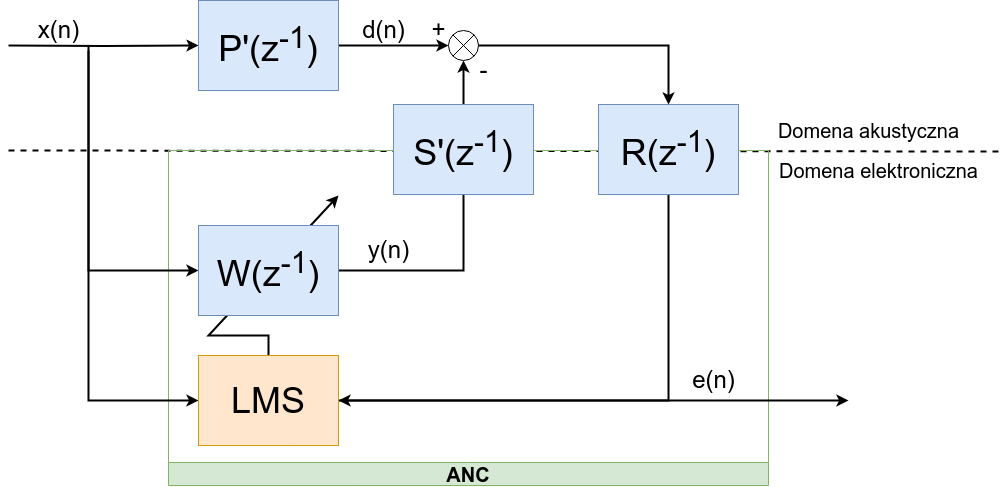

The diagram above was exported from draw.io. Its source (the exported page's mxGraphModel, read from the mxfile embedded in the PNG):
<mxGraphModel dx="1359" dy="843" grid="1" gridSize="10" guides="1" tooltips="1" connect="1" arrows="1" fold="1" page="1" pageScale="1" pageWidth="1654" pageHeight="1169" math="0" shadow="0">
  <root>
    <mxCell id="0" />
    <mxCell id="1" parent="0" />
    <mxCell id="skFHRhIMwdhuyM7lt2S0-3" value="" style="endArrow=none;dashed=1;html=1;strokeWidth=2;rounded=0;" edge="1" parent="1">
      <mxGeometry width="50" height="50" relative="1" as="geometry">
        <mxPoint x="320" y="410" as="sourcePoint" />
        <mxPoint x="1310" y="411" as="targetPoint" />
      </mxGeometry>
    </mxCell>
    <mxCell id="7atDihIf9zeeQ-ByNwlw-105" value="&lt;font style=&quot;font-size: 20px;&quot;&gt;ANC&lt;/font&gt;" style="swimlane;whiteSpace=wrap;html=1;direction=west;fillColor=#d5e8d4;strokeColor=#82b366;" parent="1" vertex="1">
      <mxGeometry x="480" y="410" width="600" height="335" as="geometry" />
    </mxCell>
    <mxCell id="7atDihIf9zeeQ-ByNwlw-79" value="y(n)" style="text;html=1;align=center;verticalAlign=middle;resizable=0;points=[];autosize=1;strokeColor=none;fillColor=none;fontSize=24;container=0;" parent="7atDihIf9zeeQ-ByNwlw-105" vertex="1">
      <mxGeometry x="190" y="80" width="60" height="40" as="geometry" />
    </mxCell>
    <mxCell id="7atDihIf9zeeQ-ByNwlw-78" value="e(n)" style="text;html=1;align=center;verticalAlign=middle;resizable=0;points=[];autosize=1;strokeColor=none;fillColor=none;fontSize=24;" parent="7atDihIf9zeeQ-ByNwlw-105" vertex="1">
      <mxGeometry x="510" y="210" width="70" height="40" as="geometry" />
    </mxCell>
    <mxCell id="7atDihIf9zeeQ-ByNwlw-103" style="edgeStyle=orthogonalEdgeStyle;rounded=0;orthogonalLoop=1;jettySize=auto;html=1;exitX=1;exitY=1;exitDx=0;exitDy=0;exitPerimeter=0;strokeWidth=2;entryX=0;entryY=0.5;entryDx=0;entryDy=0;" parent="1" source="7atDihIf9zeeQ-ByNwlw-74" target="7atDihIf9zeeQ-ByNwlw-101" edge="1">
      <mxGeometry relative="1" as="geometry">
        <Array as="points">
          <mxPoint x="400" y="660" />
        </Array>
      </mxGeometry>
    </mxCell>
    <mxCell id="7atDihIf9zeeQ-ByNwlw-102" value="" style="endArrow=classic;html=1;rounded=0;exitX=0.5;exitY=0;exitDx=0;exitDy=0;strokeWidth=2;" parent="1" source="7atDihIf9zeeQ-ByNwlw-101" edge="1">
      <mxGeometry width="50" height="50" relative="1" as="geometry">
        <mxPoint x="560" y="575" as="sourcePoint" />
        <mxPoint x="650" y="455" as="targetPoint" />
        <Array as="points">
          <mxPoint x="580" y="595" />
          <mxPoint x="520" y="595" />
        </Array>
      </mxGeometry>
    </mxCell>
    <mxCell id="7atDihIf9zeeQ-ByNwlw-64" style="edgeStyle=orthogonalEdgeStyle;rounded=0;orthogonalLoop=1;jettySize=auto;html=1;strokeWidth=2;" parent="1" target="7atDihIf9zeeQ-ByNwlw-61" edge="1">
      <mxGeometry relative="1" as="geometry">
        <mxPoint x="320" y="305" as="sourcePoint" />
      </mxGeometry>
    </mxCell>
    <mxCell id="7atDihIf9zeeQ-ByNwlw-70" style="edgeStyle=orthogonalEdgeStyle;rounded=0;orthogonalLoop=1;jettySize=auto;html=1;entryX=0;entryY=0.5;entryDx=0;entryDy=0;strokeWidth=2;" parent="1" source="7atDihIf9zeeQ-ByNwlw-61" target="7atDihIf9zeeQ-ByNwlw-66" edge="1">
      <mxGeometry relative="1" as="geometry" />
    </mxCell>
    <mxCell id="7atDihIf9zeeQ-ByNwlw-61" value="P'(z&lt;sup&gt;-1&lt;/sup&gt;)" style="rounded=0;whiteSpace=wrap;html=1;fontSize=36;fillColor=#dae8fc;strokeColor=#6c8ebf;" parent="1" vertex="1">
      <mxGeometry x="510" y="260" width="140" height="90" as="geometry" />
    </mxCell>
    <mxCell id="7atDihIf9zeeQ-ByNwlw-65" style="edgeStyle=orthogonalEdgeStyle;rounded=0;orthogonalLoop=1;jettySize=auto;html=1;entryX=0;entryY=0.5;entryDx=0;entryDy=0;strokeWidth=2;" parent="1" target="7atDihIf9zeeQ-ByNwlw-63" edge="1">
      <mxGeometry relative="1" as="geometry">
        <mxPoint x="510" y="481.0114942528736" as="targetPoint" />
        <mxPoint x="400" y="306" as="sourcePoint" />
        <Array as="points">
          <mxPoint x="400" y="530" />
        </Array>
      </mxGeometry>
    </mxCell>
    <mxCell id="7atDihIf9zeeQ-ByNwlw-71" style="edgeStyle=orthogonalEdgeStyle;rounded=0;orthogonalLoop=1;jettySize=auto;html=1;entryX=0.5;entryY=1;entryDx=0;entryDy=0;strokeWidth=2;" parent="1" source="7atDihIf9zeeQ-ByNwlw-63" target="7atDihIf9zeeQ-ByNwlw-66" edge="1">
      <mxGeometry relative="1" as="geometry" />
    </mxCell>
    <mxCell id="7atDihIf9zeeQ-ByNwlw-63" value="&lt;span style=&quot;font-weight: normal;&quot;&gt;W(z&lt;sup style=&quot;border-color: var(--border-color);&quot;&gt;-1&lt;/sup&gt;)&lt;/span&gt;" style="rounded=0;whiteSpace=wrap;html=1;fontSize=36;fontStyle=1;fillColor=#dae8fc;strokeColor=#6c8ebf;" parent="1" vertex="1">
      <mxGeometry x="510" y="485" width="140" height="90" as="geometry" />
    </mxCell>
    <mxCell id="7atDihIf9zeeQ-ByNwlw-69" value="" style="group" parent="1" vertex="1" connectable="0">
      <mxGeometry x="760" y="290" width="30" height="30" as="geometry" />
    </mxCell>
    <mxCell id="7atDihIf9zeeQ-ByNwlw-66" value="" style="ellipse;whiteSpace=wrap;html=1;aspect=fixed;" parent="7atDihIf9zeeQ-ByNwlw-69" vertex="1">
      <mxGeometry width="30" height="30" as="geometry" />
    </mxCell>
    <mxCell id="7atDihIf9zeeQ-ByNwlw-67" value="" style="endArrow=none;html=1;rounded=0;entryX=1;entryY=0;entryDx=0;entryDy=0;exitX=0;exitY=1;exitDx=0;exitDy=0;" parent="7atDihIf9zeeQ-ByNwlw-69" source="7atDihIf9zeeQ-ByNwlw-66" target="7atDihIf9zeeQ-ByNwlw-66" edge="1">
      <mxGeometry width="50" height="50" relative="1" as="geometry">
        <mxPoint x="-130" y="90" as="sourcePoint" />
        <mxPoint x="-80" y="40" as="targetPoint" />
      </mxGeometry>
    </mxCell>
    <mxCell id="7atDihIf9zeeQ-ByNwlw-68" value="" style="endArrow=none;html=1;rounded=0;entryX=0;entryY=0;entryDx=0;entryDy=0;exitX=1;exitY=1;exitDx=0;exitDy=0;" parent="7atDihIf9zeeQ-ByNwlw-69" source="7atDihIf9zeeQ-ByNwlw-66" target="7atDihIf9zeeQ-ByNwlw-66" edge="1">
      <mxGeometry width="50" height="50" relative="1" as="geometry">
        <mxPoint x="-130" y="90" as="sourcePoint" />
        <mxPoint x="-80" y="40" as="targetPoint" />
      </mxGeometry>
    </mxCell>
    <mxCell id="7atDihIf9zeeQ-ByNwlw-74" value="x(n)" style="text;html=1;align=center;verticalAlign=middle;resizable=0;points=[];autosize=1;strokeColor=none;fillColor=none;fontSize=24;" parent="1" vertex="1">
      <mxGeometry x="340" y="270" width="60" height="40" as="geometry" />
    </mxCell>
    <mxCell id="7atDihIf9zeeQ-ByNwlw-76" value="d(n)" style="text;html=1;align=center;verticalAlign=middle;resizable=0;points=[];autosize=1;strokeColor=none;fillColor=none;fontSize=24;" parent="1" vertex="1">
      <mxGeometry x="660" y="270" width="70" height="40" as="geometry" />
    </mxCell>
    <mxCell id="7atDihIf9zeeQ-ByNwlw-80" value="-" style="text;html=1;align=center;verticalAlign=middle;resizable=0;points=[];autosize=1;strokeColor=none;fillColor=none;fontSize=24;" parent="1" vertex="1">
      <mxGeometry x="780" y="310" width="30" height="40" as="geometry" />
    </mxCell>
    <mxCell id="7atDihIf9zeeQ-ByNwlw-81" value="+" style="text;html=1;align=center;verticalAlign=middle;resizable=0;points=[];autosize=1;strokeColor=none;fillColor=none;fontSize=24;" parent="1" vertex="1">
      <mxGeometry x="730" y="270" width="40" height="40" as="geometry" />
    </mxCell>
    <mxCell id="skFHRhIMwdhuyM7lt2S0-6" style="edgeStyle=orthogonalEdgeStyle;rounded=0;orthogonalLoop=1;jettySize=auto;html=1;strokeWidth=2;" edge="1" parent="1" source="7atDihIf9zeeQ-ByNwlw-101">
      <mxGeometry relative="1" as="geometry">
        <mxPoint x="1160" y="660" as="targetPoint" />
      </mxGeometry>
    </mxCell>
    <mxCell id="7atDihIf9zeeQ-ByNwlw-101" value="&lt;p style=&quot;line-height: 25%;&quot;&gt;&lt;font style=&quot;font-size: 36px;&quot;&gt;LMS&lt;/font&gt;&lt;/p&gt;" style="rounded=0;whiteSpace=wrap;html=1;fontSize=36;fontStyle=0;fillColor=#ffe6cc;strokeColor=#d79b00;align=center;" parent="1" vertex="1">
      <mxGeometry x="510" y="615" width="140" height="90" as="geometry" />
    </mxCell>
    <mxCell id="7atDihIf9zeeQ-ByNwlw-83" value="&lt;font style=&quot;font-size: 20px;&quot;&gt;Domena akustyczna&lt;/font&gt;" style="text;html=1;align=center;verticalAlign=middle;resizable=0;points=[];autosize=1;strokeColor=none;fillColor=none;fontSize=24;" parent="1" vertex="1">
      <mxGeometry x="1080" y="370" width="200" height="40" as="geometry" />
    </mxCell>
    <mxCell id="7atDihIf9zeeQ-ByNwlw-84" value="&lt;font style=&quot;font-size: 20px;&quot;&gt;Domena elektroniczna&lt;/font&gt;" style="text;html=1;align=center;verticalAlign=middle;resizable=0;points=[];autosize=1;strokeColor=none;fillColor=none;fontSize=24;" parent="1" vertex="1">
      <mxGeometry x="1080" y="410" width="220" height="40" as="geometry" />
    </mxCell>
    <mxCell id="skFHRhIMwdhuyM7lt2S0-1" value="&lt;span style=&quot;font-weight: normal;&quot;&gt;S'(z&lt;sup style=&quot;border-color: var(--border-color);&quot;&gt;-1&lt;/sup&gt;)&lt;/span&gt;" style="rounded=0;whiteSpace=wrap;html=1;fontSize=36;fontStyle=1;fillColor=#dae8fc;strokeColor=#6c8ebf;" vertex="1" parent="1">
      <mxGeometry x="705" y="364" width="140" height="90" as="geometry" />
    </mxCell>
    <mxCell id="skFHRhIMwdhuyM7lt2S0-4" style="edgeStyle=orthogonalEdgeStyle;rounded=0;orthogonalLoop=1;jettySize=auto;html=1;entryX=1;entryY=0.5;entryDx=0;entryDy=0;strokeWidth=2;" edge="1" parent="1" source="skFHRhIMwdhuyM7lt2S0-2" target="7atDihIf9zeeQ-ByNwlw-101">
      <mxGeometry relative="1" as="geometry">
        <Array as="points">
          <mxPoint x="980" y="660" />
        </Array>
      </mxGeometry>
    </mxCell>
    <mxCell id="skFHRhIMwdhuyM7lt2S0-2" value="&lt;span style=&quot;font-weight: normal;&quot;&gt;R(z&lt;sup style=&quot;border-color: var(--border-color);&quot;&gt;-1&lt;/sup&gt;)&lt;/span&gt;" style="rounded=0;whiteSpace=wrap;html=1;fontSize=36;fontStyle=1;fillColor=#dae8fc;strokeColor=#6c8ebf;" vertex="1" parent="1">
      <mxGeometry x="910" y="364" width="140" height="90" as="geometry" />
    </mxCell>
    <mxCell id="skFHRhIMwdhuyM7lt2S0-5" style="edgeStyle=orthogonalEdgeStyle;rounded=0;orthogonalLoop=1;jettySize=auto;html=1;exitX=1;exitY=0.5;exitDx=0;exitDy=0;strokeWidth=2;" edge="1" parent="1" source="7atDihIf9zeeQ-ByNwlw-66" target="skFHRhIMwdhuyM7lt2S0-2">
      <mxGeometry relative="1" as="geometry">
        <mxPoint x="870" y="310" as="sourcePoint" />
        <Array as="points">
          <mxPoint x="980" y="305" />
        </Array>
      </mxGeometry>
    </mxCell>
  </root>
</mxGraphModel>